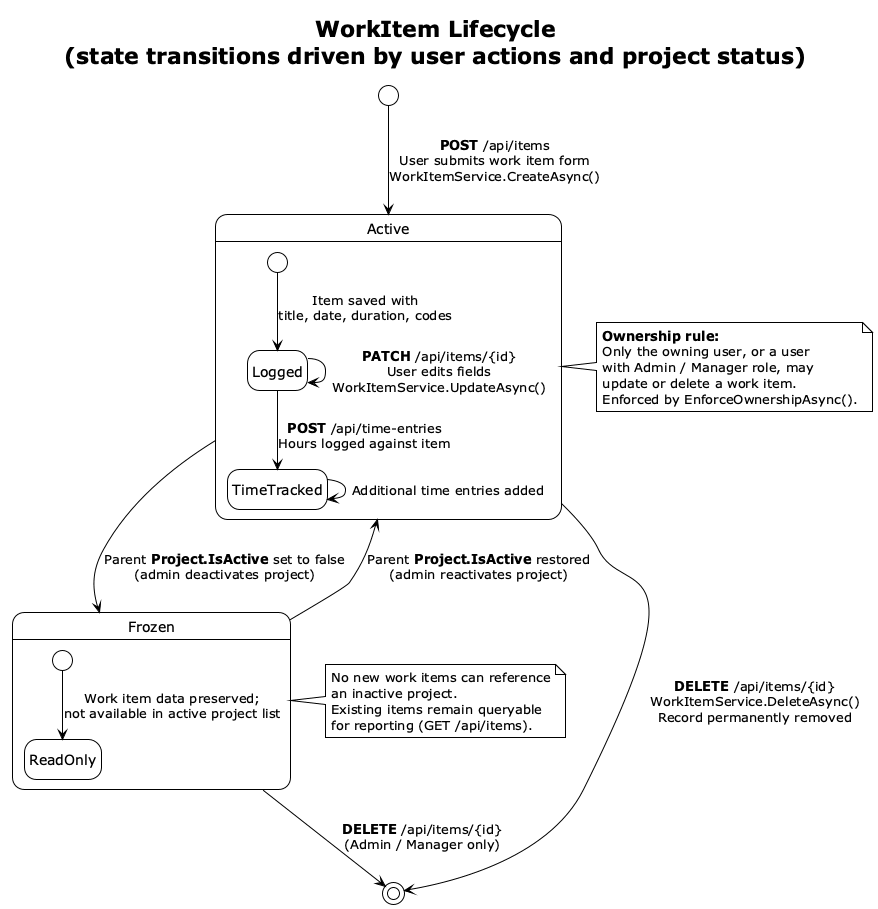

The diagram above was rendered by PlantUML. Its source (embedded in the PNG):
@startuml State — WorkItem Lifecycle
!theme plain
title WorkItem Lifecycle\n(state transitions driven by user actions and project status)

hide empty description

[*] --> Active : **POST** /api/items\nUser submits work item form\nWorkItemService.CreateAsync()

state Active {
  [*] --> Logged : Item saved with\ntitle, date, duration, codes
  Logged --> Logged : **PATCH** /api/items/{id}\nUser edits fields\nWorkItemService.UpdateAsync()
  Logged --> TimeTracked : **POST** /api/time-entries\nHours logged against item
  TimeTracked --> TimeTracked : Additional time entries added
}

note right of Active
  **Ownership rule:**
  Only the owning user, or a user
  with Admin / Manager role, may
  update or delete a work item.
  Enforced by EnforceOwnershipAsync().
end note

Active --> Frozen : Parent **Project.IsActive** set to false\n(admin deactivates project)

state Frozen {
  [*] --> ReadOnly : Work item data preserved;\nnot available in active project list
}

note right of Frozen
  No new work items can reference
  an inactive project.
  Existing items remain queryable
  for reporting (GET /api/items).
end note

Active --> [*] : **DELETE** /api/items/{id}\nWorkItemService.DeleteAsync()\nRecord permanently removed

Frozen --> [*] : **DELETE** /api/items/{id}\n(Admin / Manager only)

Frozen --> Active : Parent **Project.IsActive** restored\n(admin reactivates project)

@enduml